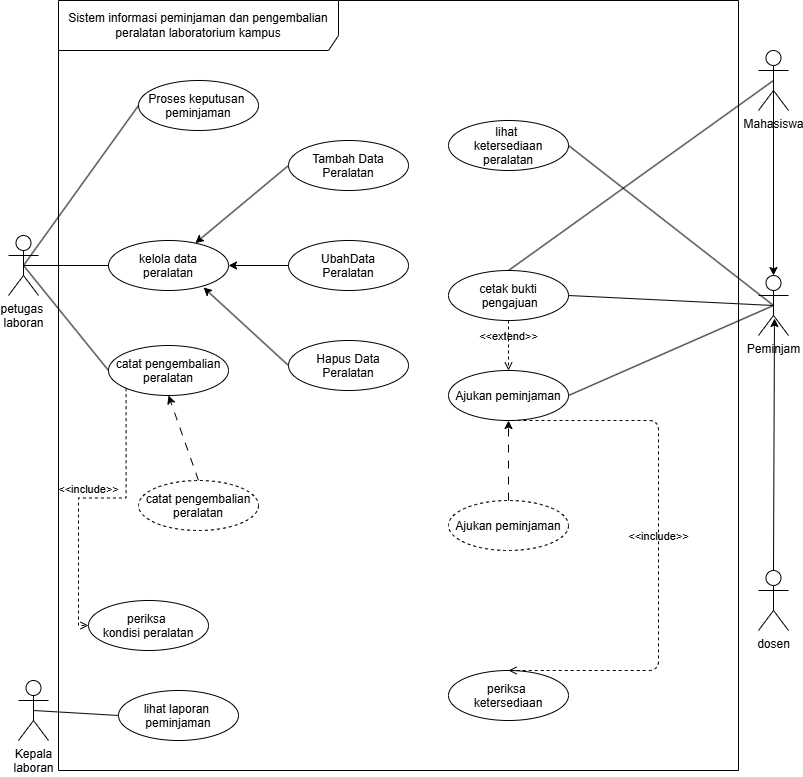

The diagram above was exported from draw.io. Its source (the exported page's mxGraphModel, read from the mxfile embedded in the PNG):
<mxGraphModel dx="1059" dy="827" grid="1" gridSize="10" guides="1" tooltips="1" connect="1" arrows="1" fold="1" page="1" pageScale="1" pageWidth="850" pageHeight="1100" math="0" shadow="0">
  <root>
    <mxCell id="0" />
    <mxCell id="1" parent="0" />
    <mxCell id="vVcf6nADKySchuScxMF1-1" parent="1" style="shape=umlFrame;whiteSpace=wrap;html=1;pointerEvents=0;recursiveResize=0;container=1;collapsible=0;width=280;height=50;" value="Sistem informasi peminjaman dan pengembalian peralatan laboratorium kampus" vertex="1">
      <mxGeometry height="770" width="680" x="80" y="120" as="geometry" />
    </mxCell>
    <mxCell id="bHotQg7tHb2xi0ziFaV2-9" parent="vVcf6nADKySchuScxMF1-1" style="ellipse;" value="periksa &#10;ketersediaan" vertex="1">
      <mxGeometry height="50" width="120" x="390" y="670" as="geometry" />
    </mxCell>
    <mxCell id="pXFpOD_6hEQIvQ8iJwRw-4" edge="1" parent="vVcf6nADKySchuScxMF1-1" source="bHotQg7tHb2xi0ziFaV2-9" style="html=1;verticalAlign=bottom;labelBackgroundColor=none;endArrow=none;endFill=0;dashed=1;exitX=0.5;exitY=0;exitDx=0;exitDy=0;entryX=0.5;entryY=1;entryDx=0;entryDy=0;startArrow=open;startFill=0;edgeStyle=orthogonalEdgeStyle;" target="bHotQg7tHb2xi0ziFaV2-4" value="&amp;lt;&amp;lt;include&amp;gt;&amp;gt;">
      <mxGeometry relative="1" width="160" as="geometry">
        <Array as="points">
          <mxPoint x="600" y="670" />
          <mxPoint x="600" y="420" />
        </Array>
        <mxPoint x="140" y="330" as="sourcePoint" />
        <mxPoint x="300" y="330" as="targetPoint" />
      </mxGeometry>
    </mxCell>
    <mxCell id="bHotQg7tHb2xi0ziFaV2-2" parent="vVcf6nADKySchuScxMF1-1" style="ellipse;" value="lihat laporan &#10;peminjaman" vertex="1">
      <mxGeometry height="50" width="120" x="60" y="690" as="geometry" />
    </mxCell>
    <mxCell id="bHotQg7tHb2xi0ziFaV2-5" parent="vVcf6nADKySchuScxMF1-1" style="ellipse;" value="Proses keputusan &#10;peminjaman" vertex="1">
      <mxGeometry height="50" width="120" x="80" y="80" as="geometry" />
    </mxCell>
    <mxCell id="bHotQg7tHb2xi0ziFaV2-10" parent="vVcf6nADKySchuScxMF1-1" style="ellipse;" value="kelola data&#10;peralatan" vertex="1">
      <mxGeometry height="50" width="120" x="50" y="240" as="geometry" />
    </mxCell>
    <mxCell id="Dqghdsn4cWONedc78alS-7" parent="vVcf6nADKySchuScxMF1-1" style="ellipse;" value="Hapus Data&#10;Peralatan" vertex="1">
      <mxGeometry height="50" width="120" x="230" y="340" as="geometry" />
    </mxCell>
    <mxCell id="Dqghdsn4cWONedc78alS-11" edge="1" parent="vVcf6nADKySchuScxMF1-1" source="Dqghdsn4cWONedc78alS-8" style="edgeStyle=none;html=1;exitX=0;exitY=0.5;exitDx=0;exitDy=0;entryX=1;entryY=0.5;entryDx=0;entryDy=0;" target="bHotQg7tHb2xi0ziFaV2-10">
      <mxGeometry relative="1" as="geometry" />
    </mxCell>
    <mxCell id="Dqghdsn4cWONedc78alS-8" parent="vVcf6nADKySchuScxMF1-1" style="ellipse;" value="UbahData&#10;Peralatan" vertex="1">
      <mxGeometry height="50" width="120" x="230" y="240" as="geometry" />
    </mxCell>
    <mxCell id="Dqghdsn4cWONedc78alS-10" edge="1" parent="vVcf6nADKySchuScxMF1-1" source="Dqghdsn4cWONedc78alS-9" style="edgeStyle=none;html=1;exitX=0;exitY=0.5;exitDx=0;exitDy=0;" target="bHotQg7tHb2xi0ziFaV2-10">
      <mxGeometry relative="1" as="geometry" />
    </mxCell>
    <mxCell id="Dqghdsn4cWONedc78alS-9" parent="vVcf6nADKySchuScxMF1-1" style="ellipse;" value="Tambah Data&#10;Peralatan" vertex="1">
      <mxGeometry height="50" width="120" x="230" y="140" as="geometry" />
    </mxCell>
    <mxCell id="Dqghdsn4cWONedc78alS-12" edge="1" parent="vVcf6nADKySchuScxMF1-1" source="Dqghdsn4cWONedc78alS-7" style="edgeStyle=none;html=1;exitX=0;exitY=0.5;exitDx=0;exitDy=0;entryX=0.792;entryY=0.94;entryDx=0;entryDy=0;entryPerimeter=0;" target="bHotQg7tHb2xi0ziFaV2-10">
      <mxGeometry relative="1" as="geometry" />
    </mxCell>
    <mxCell id="Dqghdsn4cWONedc78alS-13" parent="vVcf6nADKySchuScxMF1-1" style="ellipse;" value="periksa &#10;kondisi peralatan" vertex="1">
      <mxGeometry height="50" width="120" x="30" y="600" as="geometry" />
    </mxCell>
    <mxCell id="Dqghdsn4cWONedc78alS-14" parent="vVcf6nADKySchuScxMF1-1" style="ellipse;" value="catat pengembalian&#10;peralatan" vertex="1">
      <mxGeometry height="50" width="120" x="50" y="345" as="geometry" />
    </mxCell>
    <mxCell id="Dqghdsn4cWONedc78alS-16" edge="1" parent="vVcf6nADKySchuScxMF1-1" source="Dqghdsn4cWONedc78alS-14" style="html=1;verticalAlign=bottom;labelBackgroundColor=none;endArrow=open;endFill=0;dashed=1;entryX=0;entryY=0.5;entryDx=0;entryDy=0;exitX=0;exitY=1;exitDx=0;exitDy=0;rounded=0;edgeStyle=orthogonalEdgeStyle;" target="Dqghdsn4cWONedc78alS-13" value="&amp;lt;&amp;lt;include&amp;gt;&amp;gt;">
      <mxGeometry relative="1" width="160" as="geometry">
        <mxPoint x="50" y="410" as="sourcePoint" />
        <mxPoint x="4" y="490" as="targetPoint" />
      </mxGeometry>
    </mxCell>
    <mxCell id="Dqghdsn4cWONedc78alS-18" edge="1" parent="vVcf6nADKySchuScxMF1-1" source="Dqghdsn4cWONedc78alS-17" style="edgeStyle=none;html=1;exitX=0.5;exitY=0;exitDx=0;exitDy=0;entryX=0.5;entryY=1;entryDx=0;entryDy=0;dashed=1;dashPattern=8 8;" target="Dqghdsn4cWONedc78alS-14">
      <mxGeometry relative="1" as="geometry" />
    </mxCell>
    <mxCell id="Dqghdsn4cWONedc78alS-17" parent="vVcf6nADKySchuScxMF1-1" style="ellipse;dashed=1;" value="catat pengembalian&#10;peralatan" vertex="1">
      <mxGeometry height="50" width="120" x="80" y="480" as="geometry" />
    </mxCell>
    <mxCell id="bHotQg7tHb2xi0ziFaV2-12" edge="1" parent="vVcf6nADKySchuScxMF1-1" source="vVcf6nADKySchuScxMF1-3" style="edgeStyle=none;html=1;exitX=0.5;exitY=0.5;exitDx=0;exitDy=0;exitPerimeter=0;entryX=0;entryY=0.5;entryDx=0;entryDy=0;endArrow=none;endFill=0;" target="bHotQg7tHb2xi0ziFaV2-10">
      <mxGeometry relative="1" as="geometry" />
    </mxCell>
    <mxCell id="bHotQg7tHb2xi0ziFaV2-14" edge="1" parent="vVcf6nADKySchuScxMF1-1" source="vVcf6nADKySchuScxMF1-3" style="edgeStyle=none;html=1;exitX=0.5;exitY=0.5;exitDx=0;exitDy=0;exitPerimeter=0;entryX=0;entryY=0.5;entryDx=0;entryDy=0;endArrow=none;endFill=0;" target="bHotQg7tHb2xi0ziFaV2-5">
      <mxGeometry relative="1" as="geometry" />
    </mxCell>
    <mxCell id="Dqghdsn4cWONedc78alS-15" edge="1" parent="vVcf6nADKySchuScxMF1-1" source="vVcf6nADKySchuScxMF1-3" style="edgeStyle=none;html=1;exitX=0.5;exitY=0.5;exitDx=0;exitDy=0;exitPerimeter=0;entryX=0;entryY=0.5;entryDx=0;entryDy=0;endArrow=none;endFill=0;" target="Dqghdsn4cWONedc78alS-14">
      <mxGeometry relative="1" as="geometry" />
    </mxCell>
    <mxCell id="vVcf6nADKySchuScxMF1-3" parent="vVcf6nADKySchuScxMF1-1" style="shape=umlActor;verticalLabelPosition=bottom;verticalAlign=top;html=1;" value="petugas&amp;nbsp;&lt;div&gt;laboran&lt;/div&gt;" vertex="1">
      <mxGeometry height="60" width="30" x="-50" y="235" as="geometry" />
    </mxCell>
    <mxCell id="Dqghdsn4cWONedc78alS-20" edge="1" parent="vVcf6nADKySchuScxMF1-1" source="Dqghdsn4cWONedc78alS-19" style="edgeStyle=none;html=1;exitX=0.5;exitY=0;exitDx=0;exitDy=0;entryX=0.5;entryY=1;entryDx=0;entryDy=0;dashed=1;dashPattern=8 8;" target="bHotQg7tHb2xi0ziFaV2-4">
      <mxGeometry relative="1" as="geometry" />
    </mxCell>
    <mxCell id="Dqghdsn4cWONedc78alS-19" parent="vVcf6nADKySchuScxMF1-1" style="ellipse;dashed=1;" value="Ajukan peminjaman" vertex="1">
      <mxGeometry height="50" width="120" x="390" y="500" as="geometry" />
    </mxCell>
    <mxCell id="bHotQg7tHb2xi0ziFaV2-3" parent="vVcf6nADKySchuScxMF1-1" style="ellipse;" value="cetak bukti&#10; pengajuan" vertex="1">
      <mxGeometry height="50" width="120" x="390" y="270" as="geometry" />
    </mxCell>
    <mxCell id="bHotQg7tHb2xi0ziFaV2-4" parent="vVcf6nADKySchuScxMF1-1" style="ellipse;" value="Ajukan peminjaman" vertex="1">
      <mxGeometry height="50" width="120" x="390" y="370" as="geometry" />
    </mxCell>
    <mxCell id="bHotQg7tHb2xi0ziFaV2-6" parent="vVcf6nADKySchuScxMF1-1" style="ellipse;" value="lihat &#10;ketersediaan&#10;peralatan" vertex="1">
      <mxGeometry height="50" width="120" x="390" y="120" as="geometry" />
    </mxCell>
    <mxCell id="pXFpOD_6hEQIvQ8iJwRw-5" edge="1" parent="vVcf6nADKySchuScxMF1-1" source="bHotQg7tHb2xi0ziFaV2-3" style="html=1;verticalAlign=bottom;labelBackgroundColor=none;endArrow=open;endFill=0;dashed=1;exitX=0.5;exitY=1;exitDx=0;exitDy=0;entryX=0.5;entryY=0;entryDx=0;entryDy=0;" target="bHotQg7tHb2xi0ziFaV2-4" value="&amp;lt;&amp;lt;extend&amp;gt;&amp;gt;">
      <mxGeometry relative="1" width="160" as="geometry">
        <mxPoint x="449.5" y="290" as="sourcePoint" />
        <mxPoint x="449.5" y="490" as="targetPoint" />
      </mxGeometry>
    </mxCell>
    <mxCell id="bHotQg7tHb2xi0ziFaV2-16" edge="1" parent="vVcf6nADKySchuScxMF1-1" source="vVcf6nADKySchuScxMF1-7" style="edgeStyle=none;html=1;exitX=0.5;exitY=0.5;exitDx=0;exitDy=0;exitPerimeter=0;entryX=1;entryY=0.5;entryDx=0;entryDy=0;endArrow=none;endFill=0;" target="bHotQg7tHb2xi0ziFaV2-3">
      <mxGeometry relative="1" as="geometry" />
    </mxCell>
    <mxCell id="bHotQg7tHb2xi0ziFaV2-17" edge="1" parent="vVcf6nADKySchuScxMF1-1" source="vVcf6nADKySchuScxMF1-7" style="edgeStyle=none;html=1;exitX=0.5;exitY=0.5;exitDx=0;exitDy=0;exitPerimeter=0;entryX=1;entryY=0.5;entryDx=0;entryDy=0;endArrow=none;endFill=0;" target="bHotQg7tHb2xi0ziFaV2-4">
      <mxGeometry relative="1" as="geometry" />
    </mxCell>
    <mxCell id="bHotQg7tHb2xi0ziFaV2-18" edge="1" parent="vVcf6nADKySchuScxMF1-1" source="vVcf6nADKySchuScxMF1-7" style="edgeStyle=none;html=1;exitX=0.5;exitY=0.5;exitDx=0;exitDy=0;exitPerimeter=0;entryX=1;entryY=0.5;entryDx=0;entryDy=0;endArrow=none;endFill=0;" target="bHotQg7tHb2xi0ziFaV2-6">
      <mxGeometry relative="1" as="geometry" />
    </mxCell>
    <mxCell id="vVcf6nADKySchuScxMF1-7" parent="vVcf6nADKySchuScxMF1-1" style="shape=umlActor;verticalLabelPosition=bottom;verticalAlign=top;html=1;" value="Peminjam" vertex="1">
      <mxGeometry height="60" width="30" x="700" y="275" as="geometry" />
    </mxCell>
    <mxCell id="Dqghdsn4cWONedc78alS-4" edge="1" parent="vVcf6nADKySchuScxMF1-1" source="Dqghdsn4cWONedc78alS-1" style="edgeStyle=none;html=1;exitX=0.5;exitY=0.5;exitDx=0;exitDy=0;exitPerimeter=0;entryX=0.5;entryY=0;entryDx=0;entryDy=0;entryPerimeter=0;" target="vVcf6nADKySchuScxMF1-7">
      <mxGeometry relative="1" as="geometry">
        <mxPoint x="729" y="65" as="sourcePoint" />
        <mxPoint x="729" y="260" as="targetPoint" />
      </mxGeometry>
    </mxCell>
    <mxCell id="Dqghdsn4cWONedc78alS-6" edge="1" parent="vVcf6nADKySchuScxMF1-1" source="Dqghdsn4cWONedc78alS-1" style="edgeStyle=none;html=1;exitX=0.5;exitY=0.5;exitDx=0;exitDy=0;exitPerimeter=0;entryX=0.5;entryY=0;entryDx=0;entryDy=0;endArrow=none;endFill=0;" target="bHotQg7tHb2xi0ziFaV2-3">
      <mxGeometry relative="1" as="geometry" />
    </mxCell>
    <mxCell id="Dqghdsn4cWONedc78alS-1" parent="vVcf6nADKySchuScxMF1-1" style="shape=umlActor;verticalLabelPosition=bottom;verticalAlign=top;html=1;" value="Mahasiswa" vertex="1">
      <mxGeometry height="60" width="30" x="700" y="50" as="geometry" />
    </mxCell>
    <mxCell id="Dqghdsn4cWONedc78alS-5" edge="1" parent="1" source="Dqghdsn4cWONedc78alS-2" style="edgeStyle=none;html=1;exitX=0.5;exitY=0;exitDx=0;exitDy=0;exitPerimeter=0;entryX=0.533;entryY=0.717;entryDx=0;entryDy=0;entryPerimeter=0;" target="vVcf6nADKySchuScxMF1-7">
      <mxGeometry relative="1" as="geometry">
        <mxPoint x="809" y="750" as="sourcePoint" />
        <mxPoint x="809" y="610" as="targetPoint" />
      </mxGeometry>
    </mxCell>
    <mxCell id="Dqghdsn4cWONedc78alS-2" parent="1" style="shape=umlActor;verticalLabelPosition=bottom;verticalAlign=top;html=1;" value="dosen" vertex="1">
      <mxGeometry height="60" width="30" x="780" y="690" as="geometry" />
    </mxCell>
    <mxCell id="bHotQg7tHb2xi0ziFaV2-11" parent="1" style="shape=umlActor;verticalLabelPosition=bottom;verticalAlign=top;html=1;" value="Kepala&lt;div&gt;laboran&lt;/div&gt;" vertex="1">
      <mxGeometry height="60" width="30" x="40" y="800" as="geometry" />
    </mxCell>
    <mxCell id="bHotQg7tHb2xi0ziFaV2-15" edge="1" parent="1" source="bHotQg7tHb2xi0ziFaV2-11" style="edgeStyle=none;html=1;exitX=0.5;exitY=0.5;exitDx=0;exitDy=0;exitPerimeter=0;entryX=0;entryY=0.5;entryDx=0;entryDy=0;endArrow=none;endFill=0;" target="bHotQg7tHb2xi0ziFaV2-2">
      <mxGeometry relative="1" as="geometry" />
    </mxCell>
  </root>
</mxGraphModel>